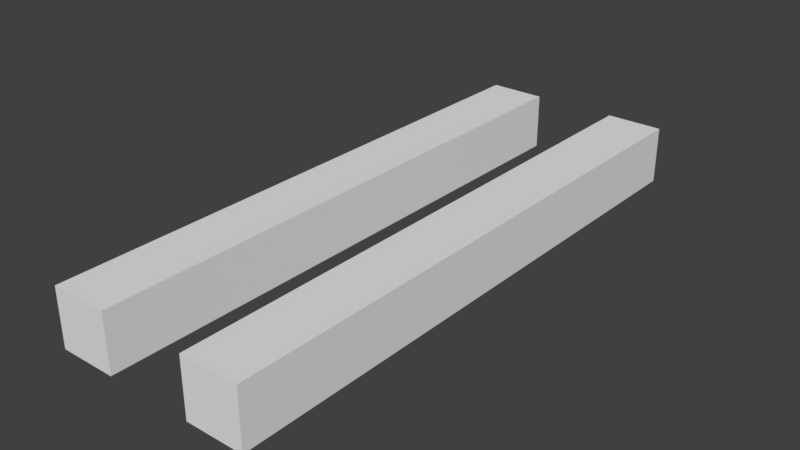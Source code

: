 # Source: road1.blend  (saved by Blender 2.79.0; exported with 4.5.12 LTS)
import bpy
from mathutils import Matrix  # noqa: F401  (used for matrix-valued properties, if any)

bpy.ops.wm.read_factory_settings(use_empty=True)
scene = bpy.context.scene
scene.name = 'Scene'

# ---- collections
col_collection_1 = bpy.data.collections.new('Collection 1'); scene.collection.children.link(col_collection_1)

# ---- world
world_world = bpy.data.worlds.new('World'); scene.world = world_world
world_world.color = (0.05088, 0.05088, 0.05088)
world_world.use_sun_shadow = False
world_world.sun_shadow_jitter_overblur = 0.0
world_world.cycles.sampling_method = 'MANUAL'

# ---- meshes
me_cube_002 = bpy.data.meshes.new('Cube.002')
me_cube_002.from_pydata([(-1.0, -1.0, -1.0), (-1.0, -1.0, 1.0), (-1.0, 1.0, -1.0), (-1.0, 1.0, 1.0), (1.0, -1.0, -1.0), (1.0, -1.0, 1.0), (1.0, 1.0, -1.0), (1.0, 1.0, 1.0)], [], [(0, 1, 3, 2), (2, 3, 7, 6), (6, 7, 5, 4), (4, 5, 1, 0), (2, 6, 4, 0), (7, 3, 1, 5)])
me_cube_002.use_remesh_preserve_volume = False
me_cube_002.use_remesh_preserve_attributes = False
me_cube_002.use_mirror_vertex_groups = False
me_cube_002.update()
me_cube_001 = bpy.data.meshes.new('Cube.001')
me_cube_001.from_pydata([(-1.0, -1.0, -1.0), (-1.0, -1.0, 1.0), (-1.0, 1.0, -1.0), (-1.0, 1.0, 1.0), (1.0, -1.0, -1.0), (1.0, -1.0, 1.0), (1.0, 1.0, -1.0), (1.0, 1.0, 1.0)], [], [(0, 1, 3, 2), (2, 3, 7, 6), (6, 7, 5, 4), (4, 5, 1, 0), (2, 6, 4, 0), (7, 3, 1, 5)])
me_cube_001.use_remesh_preserve_volume = False
me_cube_001.use_remesh_preserve_attributes = False
me_cube_001.use_mirror_vertex_groups = False
me_cube_001.update()

# ---- objects
ob_cube_001 = bpy.data.objects.new('Cube.001', me_cube_002)
ob_cube = bpy.data.objects.new('Cube', me_cube_001)

# ---- transforms, parenting, visibility, modifiers, constraints
ob_cube_001.location = (0.008891, 0.0, 0.0)
ob_cube_001.scale = (0.1, 1.0, 0.1)
ob_cube_001.lineart.crease_threshold = 0.0
ob_cube.location = (0.5089, 0.0, 0.0)
ob_cube.scale = (0.1, 1.0, 0.1)
ob_cube.lineart.crease_threshold = 0.0

# ---- collection membership
col_collection_1.objects.link(ob_cube_001)
col_collection_1.objects.link(ob_cube)

# ---- scene / render settings (as saved in the file)
scene.frame_start = 1; scene.frame_end = 250; scene.frame_set(1)
scene.render.engine = 'BLENDER_EEVEE_NEXT'
scene.render.resolution_percentage = 50
scene.render.dither_intensity = 0.0
scene.cycles.use_denoising = False
scene.cycles.samples = 128
scene.cycles.sampling_pattern = 'TABULATED_SOBOL'
scene.cycles.use_adaptive_sampling = False
scene.cycles.use_light_tree = False
scene.cycles.blur_glossy = 0.0
scene.cycles.sample_clamp_indirect = 0.0
scene.view_settings.view_transform = 'Standard'
bpy.context.view_layer.update()

# ---- added for rendering (the .blend has no active camera and no usable light): camera, sun
cam_auto = bpy.data.cameras.new('AutoCamera')
cam_auto.lens = 50.0
cam_auto.sensor_width = 36.0
cam_auto.clip_end = 1000.0
ob_auto_camera = bpy.data.objects.new('AutoCamera', cam_auto)
scene.collection.objects.link(ob_auto_camera)
ob_auto_camera.location = (2.22812, -2.36308, 1.57538)
ob_auto_camera.rotation_euler = (1.09748, -7.21219e-08, 0.694738)
scene.camera = ob_auto_camera
light_auto_sun = bpy.data.lights.new('AutoSun', 'SUN')
light_auto_sun.energy = 3.0
light_auto_sun.angle = 0.0523599
ob_auto_sun = bpy.data.objects.new('AutoSun', light_auto_sun)
scene.collection.objects.link(ob_auto_sun)
ob_auto_sun.rotation_euler = (0.872665, 0.174533, 0.523599)
bpy.context.view_layer.update()
